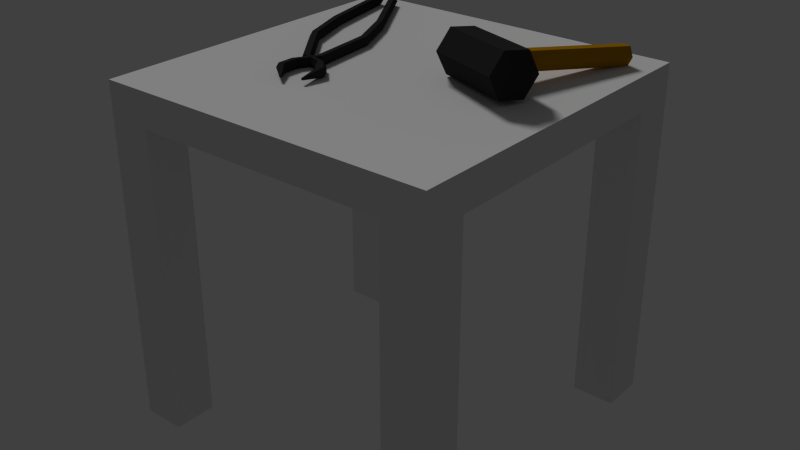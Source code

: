 # Source: workbench.blend  (saved by Blender 2.78.0; exported with 4.5.12 LTS)
import bpy
from mathutils import Matrix  # noqa: F401  (used for matrix-valued properties, if any)

bpy.ops.wm.read_factory_settings(use_empty=True)
scene = bpy.context.scene
scene.name = 'Scene'

# ---- collections
col_collection_1 = bpy.data.collections.new('Collection 1'); scene.collection.children.link(col_collection_1)

# ---- materials (node trees are filled in below, after node groups)
mat_workbench = bpy.data.materials.new('workbench')
mat_workbench.alpha_threshold = 0.0
mat_workbench.use_transparent_shadow = False
mat_workbench.roughness = 0.5
mat_hammer_head = bpy.data.materials.new('Hammer_head')
mat_hammer_head.alpha_threshold = 0.0
mat_hammer_head.use_transparent_shadow = False
mat_hammer_head.preview_render_type = 'CUBE'
mat_hammer_head.diffuse_color = (0.03, 0.03, 0.03, 1.0)
mat_hammer_head.roughness = 0.5
mat_hammer_handle = bpy.data.materials.new('hammer_handle')
mat_hammer_handle.alpha_threshold = 0.0
mat_hammer_handle.use_transparent_shadow = False
mat_hammer_handle.diffuse_color = (0.4292, 0.2, 0.0, 1.0)
mat_hammer_handle.roughness = 0.5
mat_calipers_001 = bpy.data.materials.new('Calipers.001')
mat_calipers_001.alpha_threshold = 0.0
mat_calipers_001.use_transparent_shadow = False
mat_calipers_001.diffuse_color = (0.03, 0.03, 0.03, 1.0)
mat_calipers_001.roughness = 0.5

# ---- material node trees

# ---- world
world_world = bpy.data.worlds.new('World'); scene.world = world_world
world_world.color = (0.05088, 0.05088, 0.05088)
world_world.use_sun_shadow = False
world_world.sun_shadow_jitter_overblur = 0.0
world_world.cycles.sampling_method = 'NONE'
world_world.cycles.sample_map_resolution = 256

# ---- lights
light_sun = bpy.data.lights.new('Sun', 'SUN')
light_sun.transmission_factor = 0.0
light_sun.angle = 0.1993
light_sun.energy = 1.0
light_sun.shadow_buffer_clip_start = 0.5
light_sun.shadow_soft_size = 0.1
light_sun.shadow_cascade_max_distance = 1000.0

# ---- meshes
me_cube_002 = bpy.data.meshes.new('Cube.002')
me_cube_002.from_pydata([(-15.0, 15.0, 1.0), (-15.0, 15.0, 1.222), (1.0, 15.0, 1.0), (1.0, 15.0, 1.222), (-15.0, -1.0, 1.0), (-15.0, -1.0, 1.222), (1.0, -1.0, 1.0), (1.0, -1.0, 1.222), (-15.0, 15.0, -1.0), (-15.0, 15.0, 1.0), (-13.0, 15.0, -1.0), (-13.0, 15.0, 1.0), (-15.0, 13.0, -1.0), (-15.0, 13.0, 1.0), (-13.0, 13.0, -1.0), (-13.0, 13.0, 1.0), (-15.0, 1.0, -1.0), (-15.0, 1.0, 1.0), (-13.0, 1.0, -1.0), (-13.0, 1.0, 1.0), (-15.0, -1.0, -1.0), (-15.0, -1.0, 1.0), (-13.0, -1.0, -1.0), (-13.0, -1.0, 1.0), (-1.0, 15.0, -1.0), (-1.0, 15.0, 1.0), (1.0, 15.0, -1.0), (1.0, 15.0, 1.0), (-1.0, 13.0, -1.0), (-1.0, 13.0, 1.0), (1.0, 13.0, -1.0), (1.0, 13.0, 1.0), (-1.0, 1.0, -1.0), (-1.0, 1.0, 1.0), (1.0, 1.0, -1.0), (1.0, 1.0, 1.0), (-1.0, -1.0, -1.0), (-1.0, -1.0, 1.0), (1.0, -1.0, -1.0), (1.0, -1.0, 1.0)], [], [(8, 9, 11, 10), (3, 7, 6, 2), (7, 5, 4, 6), (5, 1, 0, 4), (0, 2, 6, 4), (5, 7, 3, 1), (24, 25, 27, 26), (11, 15, 14, 10), (15, 13, 12, 14), (13, 9, 8, 12), (8, 10, 14, 12), (13, 15, 11, 9), (17, 19, 18, 16), (19, 23, 22, 18), (23, 21, 20, 22), (21, 17, 16, 20), (16, 18, 22, 20), (21, 23, 19, 17), (27, 31, 30, 26), (31, 29, 28, 30), (29, 25, 24, 28), (24, 26, 30, 28), (29, 31, 27, 25), (33, 35, 34, 32), (35, 39, 38, 34), (39, 37, 36, 38), (37, 33, 32, 36), (32, 34, 38, 36), (37, 39, 35, 33), (0, 1, 3, 2)])
_uv = me_cube_002.uv_layers.new(name='UVMap')
_uv.uv.foreach_set('vector', [0.5019, 0.0, 0.5019, 0.1075, 0.5642, 0.1075, 0.5642, 0.0, 0.4981, 0.1194, 0.9961, 0.1194, 0.9961, 0.1075, 0.4981, 0.1075, 0.5019, 0.1194, 0.003891, 0.1194, 0.003891, 0.1075, 0.5019, 0.1075, 0.4981, 0.1194, 0.0, 0.1194, 0.0, 0.1075, 0.4981, 0.1075, 0.4981, 0.1404, 0.4981, 1.0, 0.9961, 1.0, 0.9961, 0.1404, 0.4981, 0.1404, 0.4981, 1.0, 0.0, 1.0, 0.0, 0.1404, 0.5019, 0.0, 0.5019, 0.1075, 0.5642, 0.1075, 0.5642, 0.0, 0.4981, 0.1075, 0.5603, 0.1075, 0.5603, 0.0, 0.4981, 0.0, 0.5019, 0.1075, 0.4397, 0.1075, 0.4397, 0.0, 0.5019, 0.0, 0.4981, 0.1075, 0.4358, 0.1075, 0.4358, 0.0, 0.4981, 0.0, 0.4981, 0.1404, 0.4981, 0.2478, 0.5603, 0.2478, 0.5603, 0.1404, 0.4981, 0.1404, 0.4981, 0.2478, 0.4358, 0.2478, 0.4358, 0.1404, 0.5019, 0.1075, 0.5642, 0.1075, 0.5642, 0.0, 0.5019, 0.0, 0.4981, 0.1075, 0.5603, 0.1075, 0.5603, 0.0, 0.4981, 0.0, 0.5019, 0.1075, 0.4397, 0.1075, 0.4397, 0.0, 0.5019, 0.0, 0.4981, 0.1075, 0.4358, 0.1075, 0.4358, 0.0, 0.4981, 0.0, 0.4981, 0.1404, 0.4981, 0.2478, 0.5603, 0.2478, 0.5603, 0.1404, 0.4981, 0.1404, 0.4981, 0.2478, 0.4358, 0.2478, 0.4358, 0.1404, 0.4981, 0.1075, 0.5603, 0.1075, 0.5603, 0.0, 0.4981, 0.0, 0.5019, 0.1075, 0.4397, 0.1075, 0.4397, 0.0, 0.5019, 0.0, 0.4981, 0.1075, 0.4358, 0.1075, 0.4358, 0.0, 0.4981, 0.0, 0.4981, 0.1404, 0.4981, 0.2478, 0.5603, 0.2478, 0.5603, 0.1404, 0.4981, 0.1404, 0.4981, 0.2478, 0.4358, 0.2478, 0.4358, 0.1404, 0.5019, 0.1075, 0.5642, 0.1075, 0.5642, 0.0, 0.5019, 0.0, 0.4981, 0.1075, 0.5603, 0.1075, 0.5603, 0.0, 0.4981, 0.0, 0.5019, 0.1075, 0.4397, 0.1075, 0.4397, 0.0, 0.5019, 0.0, 0.4981, 0.1075, 0.4358, 0.1075, 0.4358, 0.0, 0.4981, 0.0, 0.4981, 0.1404, 0.4981, 0.2478, 0.5603, 0.2478, 0.5603, 0.1404, 0.4981, 0.1404, 0.4981, 0.2478, 0.4358, 0.2478, 0.4358, 0.1404, 0.5019, 0.1075, 0.5019, 0.1194, 1.0, 0.1194, 1.0, 0.1075])
me_cube_002.materials.append(mat_workbench)
me_cube_002.use_remesh_preserve_volume = False
me_cube_002.use_remesh_preserve_attributes = False
me_cube_002.use_mirror_vertex_groups = False
me_cube_002.update()
me_cylinder_000 = bpy.data.meshes.new('Cylinder.000')
me_cylinder_000.from_pydata([(0.0, 1.0, -1.0), (0.0, 1.0, 1.0), (0.866, 0.5, -1.0), (0.866, 0.5, 1.0), (0.866, -0.5, -1.0), (0.866, -0.5, 1.0), (-8.742e-08, -1.0, -1.0), (-8.742e-08, -1.0, 1.0), (-0.866, -0.5, -1.0), (-0.866, -0.5, 1.0), (-0.866, 0.5, -1.0), (-0.866, 0.5, 1.0), (0.0, -4.255, 0.0)], [], [(0, 1, 3, 2), (2, 3, 5, 4), (4, 5, 7, 6), (6, 7, 9, 8), (3, 1, 11, 9, 7, 5), (10, 11, 1, 0), (8, 9, 11, 10), (0, 2, 4, 6, 8, 10)])
me_cylinder_000.materials.append(mat_hammer_head)
me_cylinder_000.use_remesh_preserve_volume = False
me_cylinder_000.use_remesh_preserve_attributes = False
me_cylinder_000.use_mirror_vertex_groups = False
me_cylinder_000.update()
me_cylinder_002 = bpy.data.meshes.new('Cylinder.002')
me_cylinder_002.from_pydata([(0.0, 1.0, -1.0), (0.0, 1.0, 1.0), (0.866, 0.5, -1.0), (0.866, 0.5, 1.0), (0.866, -0.5, -1.0), (0.866, -0.5, 1.0), (-8.742e-08, -1.0, -1.0), (-8.742e-08, -1.0, 1.0), (-0.866, -0.5, -1.0), (-0.866, -0.5, 1.0), (-0.866, 0.5, -1.0), (-0.866, 0.5, 1.0), (0.0, -4.255, 0.0)], [], [(0, 1, 3, 2), (2, 3, 5, 4), (4, 5, 7, 6), (6, 7, 9, 8), (3, 1, 11, 9, 7, 5), (10, 11, 1, 0), (8, 9, 11, 10), (0, 2, 4, 6, 8, 10)])
me_cylinder_002.materials.append(mat_hammer_handle)
me_cylinder_002.use_remesh_preserve_volume = False
me_cylinder_002.use_remesh_preserve_attributes = False
me_cylinder_002.use_mirror_vertex_groups = False
me_cylinder_002.update()
me_cylinder_005 = bpy.data.meshes.new('Cylinder.005')
me_cylinder_005.from_pydata([(2.481e-07, 2.429, -2.135), (0.0, 5.138, 1.0), (0.866, 1.929, -2.135), (0.866, 4.638, 1.0), (0.866, 0.9288, -2.135), (0.866, 3.638, 1.0), (1.606e-07, 0.4288, -2.135), (-8.742e-08, 3.138, 1.0), (-0.866, 0.9288, -2.135), (-0.866, 3.638, 1.0), (-0.866, 1.929, -2.135), (-0.866, 4.638, 1.0), (0.866, 5.014, 2.924), (-4.204e-07, 5.514, 2.924), (0.866, 4.014, 2.924), (-5.079e-07, 3.514, 2.924), (-0.866, 4.014, 2.924), (-0.866, 5.014, 2.924), (0.866, 1.621, 5.353), (-9.513e-07, 2.121, 5.353), (0.866, 0.6212, 5.353), (-1.039e-06, 0.1212, 5.353), (-0.866, 0.6212, 5.353), (-0.866, 1.621, 5.353), (0.866, -1.733, 5.845), (-1.059e-06, -1.233, 5.845), (0.866, -2.733, 5.845), (-1.146e-06, -3.233, 5.845), (-0.866, -2.733, 5.845), (-0.866, -1.733, 5.845), (0.866, -2.895, 6.408), (-1.182e-06, -2.395, 6.408), (0.866, -3.895, 6.408), (-1.269e-06, -4.395, 6.408), (-0.866, -3.895, 6.408), (-0.866, -2.895, 6.408), (0.2026, -1.734, 7.212), (1.606e-06, -1.617, 7.212), (0.2026, -1.967, 7.212), (1.586e-06, -2.084, 7.212), (-0.2026, -1.967, 7.212), (-0.2026, -1.734, 7.212)], [], [(0, 1, 3, 2), (2, 3, 5, 4), (4, 5, 7, 6), (9, 7, 15, 16), (10, 11, 1, 0), (8, 9, 11, 10), (0, 2, 4, 6, 8, 10), (6, 7, 9, 8), (17, 16, 22, 23), (5, 3, 12, 14), (11, 9, 16, 17), (3, 1, 13, 12), (7, 5, 14, 15), (1, 11, 17, 13), (22, 21, 27, 28), (15, 14, 20, 21), (12, 13, 19, 18), (13, 17, 23, 19), (16, 15, 21, 22), (14, 12, 18, 20), (27, 26, 32, 33), (20, 18, 24, 26), (23, 22, 28, 29), (21, 20, 26, 27), (18, 19, 25, 24), (19, 23, 29, 25), (32, 30, 36, 38), (24, 25, 31, 30), (25, 29, 35, 31), (28, 27, 33, 34), (26, 24, 30, 32), (29, 28, 34, 35), (36, 37, 41, 40, 39, 38), (35, 34, 40, 41), (33, 32, 38, 39), (30, 31, 37, 36), (31, 35, 41, 37), (34, 33, 39, 40)])
me_cylinder_005.materials.append(mat_calipers_001)
me_cylinder_005.use_remesh_preserve_volume = False
me_cylinder_005.use_remesh_preserve_attributes = False
me_cylinder_005.use_mirror_vertex_groups = False
me_cylinder_005.update()

# ---- objects
ob_sun = bpy.data.objects.new('Sun', light_sun)
ob_cube_002 = bpy.data.objects.new('Cube.002', me_cube_002)
ob_hammer = bpy.data.objects.new('Hammer', me_cylinder_000)
ob_hammer_001 = bpy.data.objects.new('Hammer.001', me_cylinder_002)
ob_calipers = bpy.data.objects.new('Calipers', me_cylinder_005)

# ---- transforms, parenting, visibility, modifiers, constraints
ob_sun.location = (-0.9319, 0.1313, 1.703)
ob_sun.rotation_euler = (-0.2938, -0.7976, 0.0)
ob_sun.lineart.crease_threshold = 0.0
ob_cube_002.location = (0.9375, -0.9375, 0.45)
ob_cube_002.scale = (0.0625, 0.0625, 0.45)
ob_cube_002.lineart.crease_threshold = 0.0
ob_hammer.location = (0.7517, -0.4618, 1.067)
ob_hammer.rotation_euler = (-5.116, -1.455, 1.571)
ob_hammer.scale = (0.06872, 0.06872, 0.1237)
ob_hammer.lineart.crease_threshold = 0.0
ob_hammer_001.location = (0.8396, -0.2575, 1.044)
ob_hammer_001.rotation_euler = (-6.687, -1.455, 1.571)
ob_hammer_001.scale = (0.03, 0.03, 0.1923)
ob_hammer_001.lineart.crease_threshold = 0.0
ob_calipers.location = (0.1585, -0.2167, 1.014)
ob_calipers.rotation_euler = (1.954, -1.571, 0.0)
ob_calipers.scale = (0.01543, 0.01543, 0.07713)
ob_calipers.lineart.crease_threshold = 0.0
_m = ob_calipers.modifiers.new('Mirror', 'MIRROR')
_m.use_axis = (False, True, False)
_m.use_mirror_u = True
_m.use_mirror_v = True

# ---- collection membership
col_collection_1.objects.link(ob_sun)
col_collection_1.objects.link(ob_cube_002)
col_collection_1.objects.link(ob_hammer)
col_collection_1.objects.link(ob_hammer_001)
col_collection_1.objects.link(ob_calipers)

# ---- scene / render settings (as saved in the file)
scene.frame_start = 1; scene.frame_end = 250; scene.frame_set(0)
scene.render.engine = 'BLENDER_EEVEE_NEXT'
scene.render.resolution_percentage = 50
scene.render.dither_intensity = 0.0
scene.cycles.use_denoising = False
scene.cycles.samples = 10
scene.cycles.sampling_pattern = 'TABULATED_SOBOL'
scene.cycles.light_sampling_threshold = 0.0
scene.cycles.use_adaptive_sampling = False
scene.cycles.use_light_tree = False
scene.cycles.blur_glossy = 0.0
scene.cycles.pixel_filter_type = 'GAUSSIAN'
scene.cycles.sample_clamp_indirect = 0.0
scene.view_settings.view_transform = 'Standard'
bpy.context.view_layer.update()

# ---- added for rendering (the .blend has no active camera): camera
cam_auto = bpy.data.cameras.new('AutoCamera')
cam_auto.lens = 50.0
cam_auto.sensor_width = 36.0
cam_auto.clip_end = 1000.0
ob_auto_camera = bpy.data.objects.new('AutoCamera', cam_auto)
scene.collection.objects.link(ob_auto_camera)
ob_auto_camera.location = (2.21339, -2.53653, 1.92742)
ob_auto_camera.rotation_euler = (1.09748, -7.21219e-08, 0.694738)
scene.camera = ob_auto_camera
bpy.context.view_layer.update()
